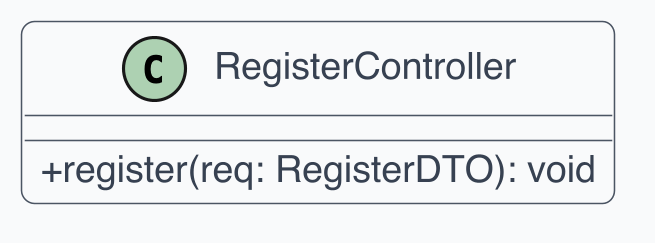

The diagram above was rendered by PlantUML. Its source (embedded in the PNG):
@startuml
skinparam dpi 300
skinparam shadowing false
skinparam backgroundColor White
skinparam defaultFontName Helvetica
skinparam defaultFontSize 12
skinparam ArrowColor #4B5563
skinparam ArrowThickness 1
skinparam roundcorner 8
skinparam class {
  BackgroundColor #F9FAFB
  BorderColor #4B5563
  FontColor #111827
  AttributeFontColor #374151
  StereotypeFontColor #6B7280
}
skinparam classAttributeIconSize 0
class RegisterController {
  +register(req: RegisterDTO): void
}
@enduml